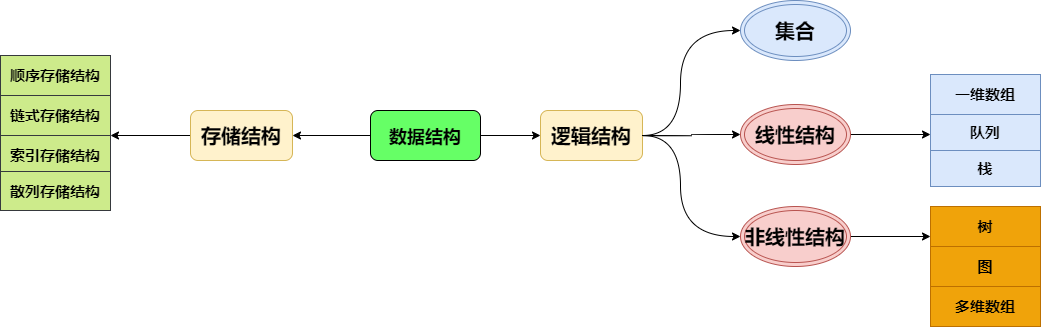

The diagram above was exported from draw.io. Its source (the exported page's mxGraphModel, read from the mxfile embedded in the PNG):
<mxGraphModel dx="742" dy="575" grid="1" gridSize="10" guides="1" tooltips="1" connect="1" arrows="1" fold="1" page="1" pageScale="1" pageWidth="1600" pageHeight="900" background="none" math="0" shadow="0">
  <root>
    <mxCell id="0" />
    <mxCell id="1" parent="0" />
    <mxCell id="23" style="edgeStyle=orthogonalEdgeStyle;curved=1;rounded=0;orthogonalLoop=1;jettySize=auto;html=1;" edge="1" parent="1" source="3" target="22">
      <mxGeometry relative="1" as="geometry" />
    </mxCell>
    <mxCell id="3" value="&lt;b&gt;&lt;font style=&quot;font-size: 18px&quot; color=&quot;#000000&quot;&gt;数据结构&lt;/font&gt;&lt;/b&gt;" style="rounded=1;whiteSpace=wrap;html=1;fillColor=#66FF66;fontSize=20;strokeColor=#000000;" vertex="1" parent="1">
      <mxGeometry x="570" y="840" width="110" height="50" as="geometry" />
    </mxCell>
    <mxCell id="4" value="" style="endArrow=classic;html=1;entryX=0;entryY=0.5;entryDx=0;entryDy=0;exitX=1;exitY=0.5;exitDx=0;exitDy=0;" edge="1" parent="1" source="3">
      <mxGeometry width="50" height="50" relative="1" as="geometry">
        <mxPoint x="690" y="865" as="sourcePoint" />
        <mxPoint x="740" y="865" as="targetPoint" />
      </mxGeometry>
    </mxCell>
    <mxCell id="9" style="edgeStyle=orthogonalEdgeStyle;curved=1;rounded=0;orthogonalLoop=1;jettySize=auto;html=1;exitX=1;exitY=0.5;exitDx=0;exitDy=0;entryX=0;entryY=0.5;entryDx=0;entryDy=0;" edge="1" parent="1" source="5" target="10">
      <mxGeometry relative="1" as="geometry">
        <mxPoint x="930" y="865" as="targetPoint" />
      </mxGeometry>
    </mxCell>
    <mxCell id="5" value="&lt;font style=&quot;font-size: 20px&quot; color=&quot;#000000&quot;&gt;&lt;b&gt;逻辑结构&lt;/b&gt;&lt;/font&gt;" style="rounded=1;whiteSpace=wrap;html=1;strokeColor=#d6b656;fillColor=#fff2cc;" vertex="1" parent="1">
      <mxGeometry x="740" y="840" width="102" height="50" as="geometry" />
    </mxCell>
    <mxCell id="7" value="" style="edgeStyle=orthogonalEdgeStyle;elbow=horizontal;endArrow=classic;html=1;exitX=1;exitY=0.5;exitDx=0;exitDy=0;curved=1;entryX=0;entryY=0.5;entryDx=0;entryDy=0;" edge="1" parent="1" source="5" target="8">
      <mxGeometry width="50" height="50" relative="1" as="geometry">
        <mxPoint x="860" y="850" as="sourcePoint" />
        <mxPoint x="950" y="760" as="targetPoint" />
        <Array as="points">
          <mxPoint x="880" y="865" />
          <mxPoint x="880" y="760" />
        </Array>
      </mxGeometry>
    </mxCell>
    <mxCell id="8" value="&lt;font style=&quot;font-size: 20px&quot; color=&quot;#000000&quot;&gt;&lt;b&gt;集合&lt;/b&gt;&lt;/font&gt;" style="ellipse;shape=doubleEllipse;whiteSpace=wrap;html=1;strokeColor=#6c8ebf;fillColor=#dae8fc;" vertex="1" parent="1">
      <mxGeometry x="940" y="730" width="110" height="60" as="geometry" />
    </mxCell>
    <mxCell id="13" style="edgeStyle=orthogonalEdgeStyle;curved=1;rounded=0;orthogonalLoop=1;jettySize=auto;html=1;exitX=1;exitY=0.5;exitDx=0;exitDy=0;" edge="1" parent="1" source="10">
      <mxGeometry relative="1" as="geometry">
        <mxPoint x="1130" y="864" as="targetPoint" />
      </mxGeometry>
    </mxCell>
    <mxCell id="10" value="&lt;font style=&quot;font-size: 20px&quot; color=&quot;#000000&quot;&gt;&lt;b&gt;线性结构&lt;/b&gt;&lt;/font&gt;" style="ellipse;shape=doubleEllipse;whiteSpace=wrap;html=1;strokeColor=#b85450;fillColor=#f8cecc;" vertex="1" parent="1">
      <mxGeometry x="940" y="834" width="110" height="60" as="geometry" />
    </mxCell>
    <mxCell id="11" value="" style="edgeStyle=orthogonalEdgeStyle;elbow=vertical;endArrow=classic;html=1;exitX=1;exitY=0.5;exitDx=0;exitDy=0;curved=1;entryX=0;entryY=0.5;entryDx=0;entryDy=0;" edge="1" parent="1" source="5" target="12">
      <mxGeometry width="50" height="50" relative="1" as="geometry">
        <mxPoint x="860" y="980" as="sourcePoint" />
        <mxPoint x="950" y="920" as="targetPoint" />
        <Array as="points">
          <mxPoint x="880" y="865" />
          <mxPoint x="880" y="966" />
        </Array>
      </mxGeometry>
    </mxCell>
    <mxCell id="18" style="edgeStyle=orthogonalEdgeStyle;curved=1;rounded=0;orthogonalLoop=1;jettySize=auto;html=1;entryX=0;entryY=0.75;entryDx=0;entryDy=0;" edge="1" parent="1" source="12" target="19">
      <mxGeometry relative="1" as="geometry">
        <mxPoint x="1120" y="966" as="targetPoint" />
      </mxGeometry>
    </mxCell>
    <mxCell id="12" value="&lt;font style=&quot;font-size: 20px&quot; color=&quot;#000000&quot;&gt;&lt;b&gt;非线性结构&lt;/b&gt;&lt;/font&gt;" style="ellipse;shape=doubleEllipse;whiteSpace=wrap;html=1;strokeColor=#b85450;fillColor=#f8cecc;" vertex="1" parent="1">
      <mxGeometry x="940" y="936" width="110" height="60" as="geometry" />
    </mxCell>
    <mxCell id="15" value="&lt;b&gt;&lt;font style=&quot;font-size: 15px&quot; color=&quot;#000000&quot;&gt;一维数组&lt;/font&gt;&lt;/b&gt;" style="whiteSpace=wrap;html=1;strokeColor=#6c8ebf;fillColor=#dae8fc;" vertex="1" parent="1">
      <mxGeometry x="1130" y="804" width="110" height="40" as="geometry" />
    </mxCell>
    <mxCell id="16" value="&lt;b&gt;&lt;font style=&quot;font-size: 15px&quot; color=&quot;#000000&quot;&gt;队列&lt;/font&gt;&lt;/b&gt;" style="whiteSpace=wrap;html=1;strokeColor=#6c8ebf;fillColor=#dae8fc;" vertex="1" parent="1">
      <mxGeometry x="1130" y="844" width="110" height="36" as="geometry" />
    </mxCell>
    <mxCell id="17" value="&lt;b&gt;&lt;font style=&quot;font-size: 15px&quot; color=&quot;#000000&quot;&gt;栈&lt;/font&gt;&lt;/b&gt;" style="whiteSpace=wrap;html=1;strokeColor=#6c8ebf;fillColor=#dae8fc;" vertex="1" parent="1">
      <mxGeometry x="1130" y="880" width="110" height="36" as="geometry" />
    </mxCell>
    <mxCell id="19" value="&lt;b&gt;&lt;font style=&quot;font-size: 15px&quot; color=&quot;#000000&quot;&gt;树&lt;/font&gt;&lt;/b&gt;" style="whiteSpace=wrap;html=1;strokeColor=#BD7000;fillColor=#f0a30a;fontColor=#ffffff;" vertex="1" parent="1">
      <mxGeometry x="1130" y="936" width="110" height="40" as="geometry" />
    </mxCell>
    <mxCell id="20" value="&lt;b&gt;&lt;font style=&quot;font-size: 15px&quot; color=&quot;#000000&quot;&gt;图&lt;/font&gt;&lt;/b&gt;" style="whiteSpace=wrap;html=1;strokeColor=#BD7000;fillColor=#f0a30a;fontColor=#ffffff;" vertex="1" parent="1">
      <mxGeometry x="1130" y="976" width="110" height="40" as="geometry" />
    </mxCell>
    <mxCell id="21" value="&lt;b&gt;&lt;font style=&quot;font-size: 15px&quot; color=&quot;#000000&quot;&gt;多维数组&lt;/font&gt;&lt;/b&gt;" style="whiteSpace=wrap;html=1;strokeColor=#BD7000;fillColor=#f0a30a;fontColor=#ffffff;" vertex="1" parent="1">
      <mxGeometry x="1130" y="1016" width="110" height="40" as="geometry" />
    </mxCell>
    <mxCell id="24" style="edgeStyle=orthogonalEdgeStyle;curved=1;rounded=0;orthogonalLoop=1;jettySize=auto;html=1;" edge="1" parent="1" source="22">
      <mxGeometry relative="1" as="geometry">
        <mxPoint x="310" y="865" as="targetPoint" />
      </mxGeometry>
    </mxCell>
    <mxCell id="22" value="&lt;font style=&quot;font-size: 20px&quot; color=&quot;#000000&quot;&gt;&lt;b&gt;存储结构&lt;/b&gt;&lt;/font&gt;" style="rounded=1;whiteSpace=wrap;html=1;strokeColor=#d6b656;fillColor=#fff2cc;" vertex="1" parent="1">
      <mxGeometry x="390" y="840" width="102" height="50" as="geometry" />
    </mxCell>
    <mxCell id="25" value="&lt;b&gt;&lt;font style=&quot;font-size: 15px&quot; color=&quot;#000000&quot;&gt;索引存储结构&lt;/font&gt;&lt;/b&gt;" style="whiteSpace=wrap;html=1;strokeColor=#36393d;fillColor=#cdeb8b;" vertex="1" parent="1">
      <mxGeometry x="200" y="865" width="110" height="40" as="geometry" />
    </mxCell>
    <mxCell id="26" value="&lt;b&gt;&lt;font style=&quot;font-size: 15px&quot; color=&quot;#000000&quot;&gt;链式存储结构&lt;/font&gt;&lt;/b&gt;" style="whiteSpace=wrap;html=1;strokeColor=#36393d;fillColor=#cdeb8b;" vertex="1" parent="1">
      <mxGeometry x="200" y="825" width="110" height="40" as="geometry" />
    </mxCell>
    <mxCell id="27" value="&lt;b&gt;&lt;font style=&quot;font-size: 15px&quot; color=&quot;#000000&quot;&gt;顺序存储结构&lt;/font&gt;&lt;/b&gt;" style="whiteSpace=wrap;html=1;strokeColor=#36393d;fillColor=#cdeb8b;" vertex="1" parent="1">
      <mxGeometry x="200" y="785" width="110" height="40" as="geometry" />
    </mxCell>
    <mxCell id="28" value="&lt;b&gt;&lt;font style=&quot;font-size: 15px&quot; color=&quot;#000000&quot;&gt;散列存储结构&lt;/font&gt;&lt;/b&gt;" style="whiteSpace=wrap;html=1;strokeColor=#36393d;fillColor=#cdeb8b;" vertex="1" parent="1">
      <mxGeometry x="200" y="901" width="110" height="39" as="geometry" />
    </mxCell>
  </root>
</mxGraphModel>